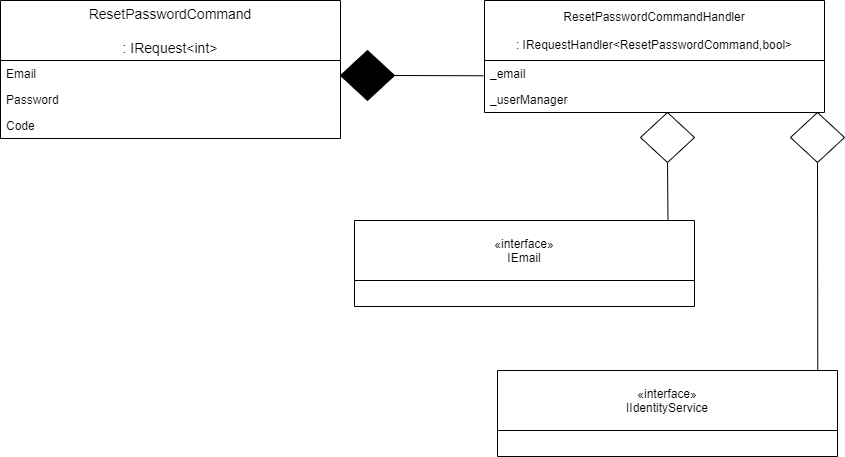

The diagram above was exported from draw.io. Its source (the exported page's mxGraphModel, read from the mxfile embedded in the PNG):
<mxGraphModel dx="1050" dy="965" grid="1" gridSize="10" guides="1" tooltips="1" connect="1" arrows="1" fold="1" page="1" pageScale="1" pageWidth="827" pageHeight="1169" math="0" shadow="0">
  <root>
    <mxCell id="0" />
    <mxCell id="1" parent="0" />
    <mxCell id="N5hx4ftRGFCn_QG-54Y3-27" value="" style="endArrow=none;html=1;entryX=-0.003;entryY=0.587;entryDx=0;entryDy=0;exitX=1;exitY=0.5;exitDx=0;exitDy=0;exitPerimeter=0;entryPerimeter=0;" edge="1" parent="1" source="N5hx4ftRGFCn_QG-54Y3-28" target="N5hx4ftRGFCn_QG-54Y3-23">
      <mxGeometry width="50" height="50" relative="1" as="geometry">
        <mxPoint x="404" y="103" as="sourcePoint" />
        <mxPoint x="494" y="103" as="targetPoint" />
      </mxGeometry>
    </mxCell>
    <mxCell id="N5hx4ftRGFCn_QG-54Y3-28" value="" style="strokeWidth=1;html=1;shape=mxgraph.flowchart.decision;whiteSpace=wrap;fillColor=#000000;" vertex="1" parent="1">
      <mxGeometry x="350" y="80" width="54" height="50" as="geometry" />
    </mxCell>
    <mxCell id="N5hx4ftRGFCn_QG-54Y3-31" value="" style="endArrow=none;html=1;entryX=0.922;entryY=-0.012;entryDx=0;entryDy=0;exitX=0.5;exitY=1;exitDx=0;exitDy=0;exitPerimeter=0;entryPerimeter=0;" edge="1" parent="1" source="N5hx4ftRGFCn_QG-54Y3-32" target="N5hx4ftRGFCn_QG-54Y3-37">
      <mxGeometry width="50" height="50" relative="1" as="geometry">
        <mxPoint x="568" y="237" as="sourcePoint" />
        <mxPoint x="888" y="354" as="targetPoint" />
      </mxGeometry>
    </mxCell>
    <mxCell id="N5hx4ftRGFCn_QG-54Y3-32" value="" style="strokeWidth=1;html=1;shape=mxgraph.flowchart.decision;whiteSpace=wrap;" vertex="1" parent="1">
      <mxGeometry x="650" y="142" width="54" height="50" as="geometry" />
    </mxCell>
    <mxCell id="N5hx4ftRGFCn_QG-54Y3-33" value="" style="endArrow=none;html=1;entryX=0.942;entryY=-0.006;entryDx=0;entryDy=0;exitX=0.5;exitY=1;exitDx=0;exitDy=0;exitPerimeter=0;entryPerimeter=0;" edge="1" parent="1" source="N5hx4ftRGFCn_QG-54Y3-34" target="N5hx4ftRGFCn_QG-54Y3-38">
      <mxGeometry width="50" height="50" relative="1" as="geometry">
        <mxPoint x="711" y="237" as="sourcePoint" />
        <mxPoint x="876.9999999999998" y="330" as="targetPoint" />
      </mxGeometry>
    </mxCell>
    <mxCell id="N5hx4ftRGFCn_QG-54Y3-34" value="" style="strokeWidth=1;html=1;shape=mxgraph.flowchart.decision;whiteSpace=wrap;" vertex="1" parent="1">
      <mxGeometry x="800" y="142" width="54" height="50" as="geometry" />
    </mxCell>
    <mxCell id="N5hx4ftRGFCn_QG-54Y3-12" value="ResetPasswordCommand&#10;&#10;: IRequest&lt;int&gt;" style="swimlane;fontStyle=0;childLayout=stackLayout;horizontal=1;startSize=60;horizontalStack=0;resizeParent=1;resizeParentMax=0;resizeLast=0;collapsible=1;marginBottom=0;align=center;fontSize=14;" vertex="1" parent="1">
      <mxGeometry x="10" y="30" width="340" height="138" as="geometry" />
    </mxCell>
    <mxCell id="N5hx4ftRGFCn_QG-54Y3-19" value="Email" style="text;strokeColor=none;fillColor=none;align=left;verticalAlign=top;spacingLeft=4;spacingRight=4;overflow=hidden;rotatable=0;points=[[0,0.5],[1,0.5]];portConstraint=eastwest;" vertex="1" parent="N5hx4ftRGFCn_QG-54Y3-12">
      <mxGeometry y="60" width="340" height="26" as="geometry" />
    </mxCell>
    <mxCell id="N5hx4ftRGFCn_QG-54Y3-43" value="Password" style="text;strokeColor=none;fillColor=none;align=left;verticalAlign=top;spacingLeft=4;spacingRight=4;overflow=hidden;rotatable=0;points=[[0,0.5],[1,0.5]];portConstraint=eastwest;" vertex="1" parent="N5hx4ftRGFCn_QG-54Y3-12">
      <mxGeometry y="86" width="340" height="26" as="geometry" />
    </mxCell>
    <mxCell id="N5hx4ftRGFCn_QG-54Y3-44" value="Code" style="text;strokeColor=none;fillColor=none;align=left;verticalAlign=top;spacingLeft=4;spacingRight=4;overflow=hidden;rotatable=0;points=[[0,0.5],[1,0.5]];portConstraint=eastwest;" vertex="1" parent="N5hx4ftRGFCn_QG-54Y3-12">
      <mxGeometry y="112" width="340" height="26" as="geometry" />
    </mxCell>
    <mxCell id="N5hx4ftRGFCn_QG-54Y3-21" value="ResetPasswordCommandHandler&#10;&#10;: IRequestHandler&lt;ResetPasswordCommand,bool&gt;" style="swimlane;fontStyle=0;childLayout=stackLayout;horizontal=1;startSize=60;fillColor=none;horizontalStack=0;resizeParent=1;resizeParentMax=0;resizeLast=0;collapsible=1;marginBottom=0;" vertex="1" parent="1">
      <mxGeometry x="494" y="30" width="340" height="112" as="geometry" />
    </mxCell>
    <mxCell id="N5hx4ftRGFCn_QG-54Y3-23" value="_email" style="text;strokeColor=none;fillColor=none;align=left;verticalAlign=top;spacingLeft=4;spacingRight=4;overflow=hidden;rotatable=0;points=[[0,0.5],[1,0.5]];portConstraint=eastwest;" vertex="1" parent="N5hx4ftRGFCn_QG-54Y3-21">
      <mxGeometry y="60" width="340" height="26" as="geometry" />
    </mxCell>
    <mxCell id="N5hx4ftRGFCn_QG-54Y3-24" value="_userManager" style="text;strokeColor=none;fillColor=none;align=left;verticalAlign=top;spacingLeft=4;spacingRight=4;overflow=hidden;rotatable=0;points=[[0,0.5],[1,0.5]];portConstraint=eastwest;" vertex="1" parent="N5hx4ftRGFCn_QG-54Y3-21">
      <mxGeometry y="86" width="340" height="26" as="geometry" />
    </mxCell>
    <mxCell id="N5hx4ftRGFCn_QG-54Y3-38" value="«interface»&#10;IIdentityService" style="swimlane;fontStyle=0;childLayout=stackLayout;horizontal=1;startSize=60;fillColor=none;horizontalStack=0;resizeParent=1;resizeParentMax=0;resizeLast=0;collapsible=1;marginBottom=0;" vertex="1" parent="1">
      <mxGeometry x="507" y="400" width="340" height="86" as="geometry" />
    </mxCell>
    <mxCell id="N5hx4ftRGFCn_QG-54Y3-37" value="«interface»&#10;IEmail" style="swimlane;fontStyle=0;childLayout=stackLayout;horizontal=1;startSize=60;fillColor=none;horizontalStack=0;resizeParent=1;resizeParentMax=0;resizeLast=0;collapsible=1;marginBottom=0;" vertex="1" parent="1">
      <mxGeometry x="364" y="250" width="340" height="86" as="geometry" />
    </mxCell>
  </root>
</mxGraphModel>